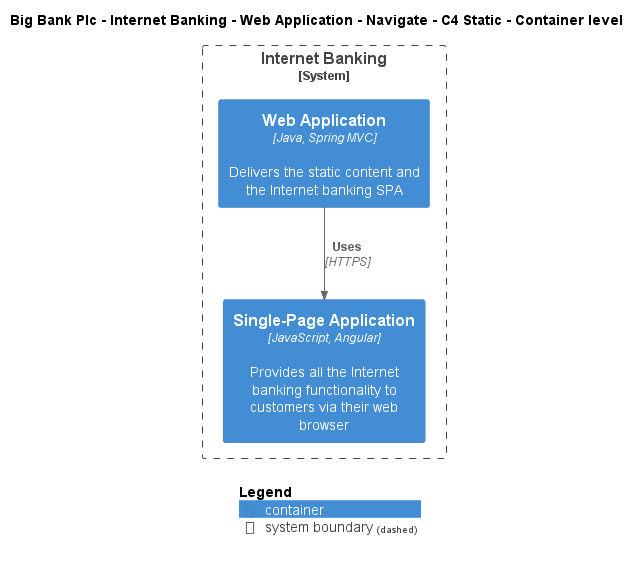

The diagram above was rendered by PlantUML. Its source (embedded in the PNG):
@startuml
!include ..\..\..\..\..\..\..\.c4s\C4_Container.puml

AddElementTag("c4interflow:lifecycle:new", $bgColor=green, $fontColor=#ffffff, $borderColor=green, $shadowing="False")
AddElementTag("c4interflow:lifecycle:changed", $bgColor=orange, $fontColor=#ffffff, $borderColor=orange, $shadowing="False")
AddElementTag("c4interflow:lifecycle:removed", $bgColor=red, $fontColor=#ffffff, $borderColor=red, $shadowing="False")

AddRelTag("c4interflow:lifecycle:new", $textColor=green, $lineColor=green)
AddRelTag("c4interflow:lifecycle:changed", $textColor=orange, $lineColor=orange)
AddRelTag("c4interflow:lifecycle:removed", $textColor=red, $lineColor=red)

SHOW_PERSON_PORTRAIT()
LAYOUT_TOP_DOWN()

skinparam linetype polyline

title Big Bank Plc - Internet Banking - Web Application - Navigate - C4 Static - Container level


System_Boundary(BigBankPlc.SoftwareSystems.InternetBanking, "Internet Banking") {
    Container(BigBankPlc.SoftwareSystems.InternetBanking.Containers.WebApplication, "Web Application", "Java, Spring MVC", "Delivers the static content and the Internet banking SPA")
    Container(BigBankPlc.SoftwareSystems.InternetBanking.Containers.SinglePageApp, "Single-Page Application", "JavaScript, Angular", "Provides all the Internet banking functionality to customers via their web browser")
}

Rel(BigBankPlc.SoftwareSystems.InternetBanking.Containers.WebApplication, BigBankPlc.SoftwareSystems.InternetBanking.Containers.SinglePageApp, "Uses", "HTTPS", $tags="protocol:https")


SHOW_LEGEND()
@enduml